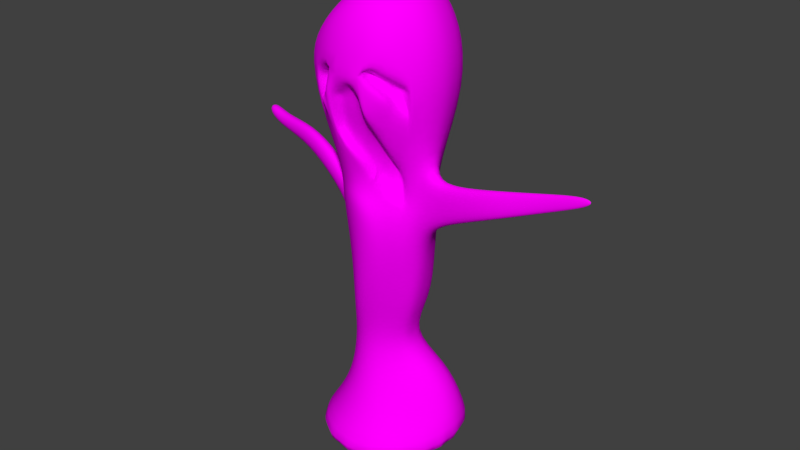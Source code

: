 # Source: Wisperer2.blend  (saved by Blender 2.79.0; exported with 4.5.12 LTS)
import bpy
from mathutils import Matrix  # noqa: F401  (used for matrix-valued properties, if any)

bpy.ops.wm.read_factory_settings(use_empty=True)
scene = bpy.context.scene
scene.name = 'Scene'

# ---- collections
col_collection_1 = bpy.data.collections.new('Collection 1'); scene.collection.children.link(col_collection_1)

# ---- images (referenced by path relative to the original .blend; pixels are not part of the script)
import os
ASSET_DIR = os.environ.get("B2B_ASSET_DIR", "")  # directory of the original .blend (textures are referenced by path, not embedded)
HERE = os.path.dirname(os.path.abspath(__file__))  # packed textures are extracted next to this script under _unpacked/

def load_image(name, relpath, width, height, colorspace="sRGB"):
    """Load a texture the original file referenced (path relative to the .blend, or extracted next to this script)."""
    p = next((c for c in (os.path.join(HERE, relpath), os.path.join(ASSET_DIR, relpath)) if relpath and os.path.exists(c)), "")
    if p:
        img = bpy.data.images.load(p, check_existing=True)
        img.name = name
    else:  # same state as the original file: an image datablock whose file is absent (Cycles renders it pink)
        img = bpy.data.images.new(name, width, height)
        img.source = "FILE"
        img.filepath = "//" + (relpath or name)
    img.colorspace_settings.name = colorspace
    return img
img_whisperer_png = load_image('Whisperer.png', 'Whisperer.png', 1024, 1024, 'sRGB')

# ---- materials (node trees are filled in below, after node groups)
mat_jondeath = bpy.data.materials.new('JonDeath')
mat_jondeath.alpha_threshold = 0.0
mat_jondeath.roughness = 0.5

# ---- material node trees
mat_jondeath.use_nodes = True; mat_jondeath.node_tree.nodes.clear()
_N = mat_jondeath.node_tree.nodes; _L = mat_jondeath.node_tree.links
n0 = _N.new('ShaderNodeOutputMaterial'); n0.name = 'Material Output'; n0.location = (300, 300)
n1 = _N.new('ShaderNodeBsdfDiffuse'); n1.name = 'Diffuse BSDF'; n1.location = (10, 300)
n2 = _N.new('ShaderNodeTexImage'); n2.name = 'Image Texture'; n2.location = (-180, 300)
n2.width = 140
n2.image = img_whisperer_png
_L.new(n1.outputs[0], n0.inputs[0])
_L.new(n2.outputs[0], n1.inputs[0])
n0.is_active_output = True

# ---- world
world_world = bpy.data.worlds.new('World'); scene.world = world_world
world_world.color = (0.05088, 0.05088, 0.05088)
world_world.use_sun_shadow = False
world_world.sun_shadow_jitter_overblur = 0.0
world_world.cycles.sampling_method = 'MANUAL'

# ---- meshes
me_cylinder_001 = bpy.data.meshes.new('Cylinder.001')
me_cylinder_001.from_pydata([(1.218e-07, 0.4489, 0.04972), (1.128e-07, 0.3482, 0.1794), (0.1369, 0.4217, 0.04972), (0.09838, 0.3286, 0.1794), (0.253, 0.3441, 0.04972), (0.213, 0.2906, 0.2219), (0.3355, 0.2308, 0.05638), (0.3014, 0.2256, 0.2661), (0.3649, 0.1062, 0.05606), (0.3221, 0.1334, 0.2661), (0.3281, -0.05825, 0.04972), (0.2615, 0.0008519, 0.2137), (0.253, -0.1619, 0.04972), (0.1818, -0.09067, 0.1794), (0.1369, -0.2395, 0.04972), (0.09837, -0.1464, 0.1794), (1.367e-07, -0.2667, 0.04972), (1.313e-07, -0.166, 0.1794), (-0.1369, -0.2395, 0.04972), (-0.09837, -0.1464, 0.1794), (-0.253, -0.1619, 0.04972), (-0.1818, -0.09067, 0.1794), (-0.3306, -0.04582, 0.04972), (-0.2375, -0.00727, 0.1794), (-0.3578, 0.0911, 0.04972), (-0.2571, 0.0911, 0.1794), (-0.3306, 0.228, 0.04972), (-0.2375, 0.1895, 0.1794), (-0.253, 0.3441, 0.04972), (-0.1818, 0.2729, 0.1794), (-0.1369, 0.4217, 0.04972), (-0.09837, 0.3286, 0.1794), (0.0007695, 0.2581, 0.344), (0.08223, 0.2554, 0.3681), (0.1655, 0.2359, 0.4077), (0.2177, 0.191, 0.4297), (0.2312, 0.1311, 0.4297), (0.1974, 0.04859, 0.4031), (0.1346, -0.01713, 0.3658), (0.06412, -0.06252, 0.3435), (1.232e-07, -0.07542, 0.3429), (-0.06372, -0.06274, 0.3429), (-0.1177, -0.02665, 0.3429), (-0.1538, 0.02738, 0.3429), (-0.1665, 0.0911, 0.3429), (-0.1538, 0.1548, 0.3429), (-0.1177, 0.2088, 0.3429), (-0.06372, 0.2449, 0.3429), (-0.03844, 0.2043, 0.5353), (0.004811, 0.1952, 0.535), (0.04145, 0.1706, 0.535), (0.06592, 0.134, 0.535), (0.07503, 0.09343, 0.535), (0.0654, 0.045, 0.535), (0.04145, 0.01099, 0.535), (0.004822, -0.01348, 0.535), (-0.03838, -0.02207, 0.535), (-0.08158, -0.01348, 0.535), (-0.1182, 0.01099, 0.535), (-0.1427, 0.04762, 0.535), (-0.1513, 0.09082, 0.535), (-0.1427, 0.134, 0.535), (-0.1182, 0.1706, 0.535), (-0.08158, 0.1952, 0.535), (0.023, 0.2924, 0.7779), (0.09204, 0.223, 0.7576), (0.1406, 0.184, 0.7381), (0.1506, 0.1661, 0.7321), (0.159, 0.1111, 0.7262), (0.1435, 0.008046, 0.7453), (0.1108, -0.02026, 0.7323), (0.07596, -0.05333, 0.7387), (0.03396, -0.07831, 0.7459), (-0.01573, -0.0839, 0.7202), (-0.06058, -0.07053, 0.7053), (-0.1006, -0.006925, 0.7068), (-0.1351, 0.09411, 0.7384), (-0.1369, 0.2122, 0.7781), (-0.1027, 0.2913, 0.7845), (-0.04509, 0.3108, 0.7775), (0.01683, 0.3062, 0.9651), (0.08744, 0.2449, 0.942), (0.1398, 0.1981, 0.9268), (0.1664, 0.1615, 0.9239), (0.1854, 0.1035, 0.9245), (0.1715, 0.005351, 0.939), (0.1473, -0.04738, 0.9677), (0.1233, -0.09966, 1.016), (0.0817, -0.129, 1.041), (0.02855, -0.1326, 1.023), (-0.03251, -0.1023, 0.9805), (-0.1159, -0.01431, 0.9254), (-0.2124, 0.104, 0.9586), (-0.2086, 0.2087, 0.9851), (-0.1247, 0.2991, 0.9838), (-0.05526, 0.3253, 0.9751), (-0.04616, 0.3207, 1.451), (0.04374, 0.2945, 1.409), (0.131, 0.2343, 1.342), (0.1816, 0.1653, 1.323), (0.217, 0.08793, 1.32), (0.2016, 0.01069, 1.32), (0.07466, -0.08913, 1.323), (7.778e-08, -0.104, 1.323), (-0.07465, -0.08913, 1.323), (-0.1379, -0.04684, 1.323), (-0.1802, 0.01645, 1.323), (-0.196, 0.0911, 1.324), (-0.1851, 0.1691, 1.335), (-0.1653, 0.2495, 1.399), (-0.1208, 0.3228, 1.451), (7.528e-08, 0.3818, 1.638), (0.1113, 0.3597, 1.638), (0.2056, 0.2967, 1.638), (0.2686, 0.2024, 1.638), (0.2936, 0.09832, 1.638), (0.2685, -0.02794, 1.638), (0.1113, -0.1775, 1.638), (-0.1113, -0.1775, 1.638), (-0.2056, -0.1145, 1.638), (-0.2686, -0.02015, 1.638), (-0.2907, 0.0911, 1.638), (-0.2686, 0.2024, 1.638), (-0.2056, 0.2967, 1.638), (-0.1113, 0.3597, 1.638), (7.275e-08, 0.354, 1.865), (0.1006, 0.334, 1.865), (0.1859, 0.277, 1.865), (0.2429, 0.1917, 1.865), (0.2642, 0.09765, 1.865), (0.2416, -0.01607, 1.865), (0.1859, -0.09483, 1.865), (0.1006, -0.1518, 1.865), (8.585e-08, -0.1718, 1.865), (-0.1006, -0.1518, 1.865), (-0.1916, -0.1191, 1.81), (-0.2549, -0.06095, 1.75), (-0.275, 0.03968, 1.75), (-0.2486, 0.1674, 1.81), (-0.1859, 0.277, 1.865), (-0.1006, 0.334, 1.865), (7.325e-08, 0.284, 1.987), (0.07382, 0.2693, 1.987), (0.1364, 0.2275, 1.987), (0.1782, 0.1649, 1.987), (0.1941, 0.09691, 1.987), (0.1771, 0.01147, 1.987), (0.1364, -0.0453, 1.987), (0.07382, -0.08712, 1.987), (7.968e-08, -0.1018, 1.987), (-0.07575, -0.09537, 1.968), (-0.1445, -0.08006, 1.909), (-0.1902, -0.03415, 1.872), (-0.2049, 0.03968, 1.872), (-0.1863, 0.1302, 1.909), (-0.1383, 0.2193, 1.968), (-0.07382, 0.2693, 1.987), (-0.02379, 0.299, 1.166), (0.05751, 0.2778, 1.142), (-0.09675, 0.2856, 1.167), (0.05792, -0.1476, 1.21), (-0.01477, -0.1331, 1.21), (0.1324, 0.2267, 1.105), (-0.09359, -0.07813, 1.174), (0.1776, 0.1634, 1.101), (-0.1665, 0.008446, 1.118), (0.2238, 0.08801, 1.116), (-0.2182, 0.09322, 1.124), (0.2079, 0.007994, 1.116), (-0.2049, 0.1732, 1.122), (0.1459, -0.05156, 1.119), (-0.1525, 0.2414, 1.148), (0.1123, -0.1177, 1.176), (0.335, 0.0004981, 1.318), (0.3445, 0.04802, 1.318), (0.3788, 0.04472, 1.204), (0.368, -0.009594, 1.204), (0.5065, -0.004779, 1.36), (0.5137, 0.03171, 1.36), (0.5472, 0.02798, 1.276), (0.5389, -0.01415, 1.276), (0.7047, 0.03276, 1.4), (0.7094, 0.05642, 1.4), (0.7321, 0.05359, 1.347), (0.7268, 0.02669, 1.347), (-0.3739, 0.198, 1.111), (-0.3816, 0.1241, 1.139), (-0.3516, 0.1189, 1.254), (-0.344, 0.1912, 1.228), (-0.5471, 0.2294, 1.198), (-0.5542, 0.1614, 1.221), (-0.5134, 0.1569, 1.314), (-0.5067, 0.217, 1.295), (-0.7312, 0.2661, 1.223), (-0.74, 0.2102, 1.223), (-0.7116, 0.2062, 1.288), (-0.7039, 0.256, 1.287), (-0.8206, 0.2843, 1.274), (-0.8268, 0.2288, 1.274), (-0.8068, 0.2235, 1.319), (-0.8011, 0.2754, 1.319), (0.8458, 0.04676, 1.436), (0.8491, 0.06366, 1.436), (0.8653, 0.06143, 1.399), (0.8616, 0.04263, 1.399), (0.3554, 0.02174, 0.0521), (0.3032, 0.06994, 0.2489), (0.2213, 0.09156, 0.4219), (0.07222, 0.06882, 0.535), (0.1649, 0.04485, 0.7321), (0.1877, 0.04833, 0.9264), (0.2178, 0.04758, 1.341), (0.2869, 0.03402, 1.638), (0.2579, 0.03979, 1.865), (0.19, 0.05331, 1.987), (0.2242, 0.04631, 1.105), (0.3354, 0.02513, 1.332), (0.3778, 0.01669, 1.19), (0.5054, 0.0144, 1.372), (0.5478, 0.005974, 1.265), (0.7063, 0.04531, 1.408), (0.735, 0.03959, 1.34), (0.8687, 0.05624, 1.444), (0.8867, 0.05267, 1.402), (-0.04616, 0.315, 1.326), (-0.1186, 0.3006, 1.326), (0.02958, -0.1231, 1.254), (0.04084, 0.2898, 1.286), (-0.04291, -0.1087, 1.254), (0.1258, 0.2311, 1.22), (-0.1151, -0.05866, 1.234), (0.1768, 0.1631, 1.198), (-0.1739, 0.01694, 1.202), (0.2234, 0.09287, 1.209), (-0.1956, 0.09134, 1.204), (0.2057, 0.003588, 1.209), (-0.1884, 0.1712, 1.223), (0.1376, -0.04467, 1.202), (-0.1663, 0.2489, 1.286), (0.09126, -0.09964, 1.234), (0.3628, 0.05249, 1.261), (0.3503, -0.01068, 1.261), (0.5316, 0.03535, 1.318), (0.5216, -0.01497, 1.318), (0.7239, 0.05867, 1.374), (0.7174, 0.02623, 1.374), (0.8797, 0.06446, 1.423), (0.8757, 0.04445, 1.423), (0.9347, 0.05662, 1.437), (0.003804, 0.2176, 2.029), (0.0525, 0.2079, 2.029), (0.09379, 0.1803, 2.029), (0.1214, 0.139, 2.029), (0.1318, 0.09418, 2.029), (0.1206, 0.03781, 2.029), (0.09379, 0.0003584, 2.029), (0.0525, -0.02723, 2.029), (0.003794, -0.03696, 2.029), (-0.04688, -0.03571, 2.01), (-0.09183, -0.02383, 1.975), (-0.1214, 0.009034, 1.956), (-0.131, 0.05791, 1.957), (-0.1195, 0.1145, 1.974), (-0.08826, 0.1714, 2.009), (-0.04492, 0.2078, 2.029), (0.1292, 0.06541, 2.029), (0.006045, 0.1785, 2.054), (0.03994, 0.1717, 2.054), (0.06868, 0.1525, 2.054), (0.08788, 0.1238, 2.054), (0.09515, 0.09257, 2.054), (0.08735, 0.05333, 2.054), (0.06868, 0.02727, 2.054), (0.03994, 0.008068, 2.054), (0.006044, 0.001322, 2.054), (-0.02873, 0.004313, 2.046), (-0.0591, 0.01649, 2.03), (-0.07916, 0.04155, 2.022), (-0.08585, 0.07571, 2.022), (-0.07833, 0.1129, 2.03), (-0.05752, 0.1485, 2.045), (-0.02785, 0.1717, 2.054), (0.09329, 0.07254, 2.054), (0.08034, -0.1836, 1.638), (0.1484, -0.05615, 1.366), (0.1, -0.1504, 1.541), (0.1667, -0.0225, 1.203), (0.07454, -0.08886, 1.316), (0.1367, -0.04404, 1.226), (0.07095, -0.08987, 1.323), (0.1579, -0.02985, 1.322), (8.112e-08, -0.1375, 1.433), (-0.05435, -0.1888, 1.638), (8.689e-08, -0.1914, 1.705), (0.02109, -0.1854, 1.72), (0.07258, -0.1813, 1.67), (0.1665, -0.01992, 1.287), (0.1295, -0.09771, 1.449), (-0.06729, -0.1398, 1.485), (0.1083, -0.06422, 1.248), (0.03933, -0.117, 1.391), (-0.05503, -0.1851, 1.667), (0.05826, -0.04823, 1.351), (0.1119, -0.01328, 1.351), (0.05519, -0.04884, 1.351), (-0.04868, -0.1309, 1.612), (-0.003628, -0.1398, 1.612), (0.1194, -0.02089, 1.386), (0.07931, -0.09905, 1.532), (-0.003628, -0.133, 1.668), (0.06297, -0.1266, 1.612), (0.05817, -0.04801, 1.346), (0.1096, -0.0108, 1.27), (0.1272, 0.0009108, 1.35), (-0.003628, -0.08834, 1.442), (0.01385, -0.128, 1.68), (0.05654, -0.1246, 1.639), (0.1344, 0.009139, 1.321), (0.1345, 0.007005, 1.252), (0.1037, -0.05534, 1.456), (-0.05941, -0.0902, 1.485), (0.0856, -0.02712, 1.288), (0.02897, -0.0713, 1.408), (-0.04925, -0.1278, 1.636), (0.105, -0.1623, 1.772), (0.1071, -0.1676, 1.726), (0.1957, -0.1211, 1.638), (0.2332, -0.07646, 1.638), (0.2033, -0.1122, 1.627), (0.1987, -0.1076, 1.717), (0.1599, -0.1392, 1.678), (0.1558, -0.1322, 1.745), (0.1716, -0.1329, 1.667), (0.2343, -0.06342, 1.692), (0.23, -0.05489, 1.583), (0.08584, -0.1697, 1.743), (0.08588, -0.1649, 1.782), (0.1526, -0.07728, 1.658), (0.1591, -0.07298, 1.658), (0.1546, -0.06853, 1.709), (0.09359, -0.1041, 1.746), (0.09502, -0.1075, 1.715), (0.177, -0.04825, 1.658), (0.1576, -0.07148, 1.651), (0.1293, -0.08907, 1.684), (0.1267, -0.08453, 1.728), (0.137, -0.08496, 1.677), (0.1777, -0.03976, 1.693), (0.1749, -0.03421, 1.623), (0.08116, -0.1089, 1.726), (0.08119, -0.1058, 1.752), (-0.1007, -0.1796, 1.638), (-0.1447, -0.1551, 1.638), (-0.1096, -0.1736, 1.624), (-0.1063, -0.1655, 1.744), (-0.1682, -0.1309, 1.697), (-0.06406, -0.1696, 1.779), (-0.0712, -0.1789, 1.692), (-0.1433, -0.1347, 1.578), (-0.09636, -0.09323, 1.655), (-0.07989, -0.1042, 1.655), (-0.07745, -0.09836, 1.707), (-0.07469, -0.1053, 1.655), (-0.07909, -0.1023, 1.648), (-0.1079, -0.08129, 1.685), (-0.05666, -0.1004, 1.725), (-0.06017, -0.1049, 1.682), (-0.09566, -0.08319, 1.626), (-0.07448, -0.179, 1.686)], [], [(0, 1, 3, 2), (2, 3, 5, 4), (4, 5, 7, 6), (6, 7, 9, 8), (205, 206, 11, 10), (10, 11, 13, 12), (12, 13, 15, 14), (14, 15, 17, 16), (16, 17, 19, 18), (18, 19, 21, 20), (20, 21, 23, 22), (22, 23, 25, 24), (24, 25, 27, 26), (26, 27, 29, 28), (9, 7, 35, 36), (28, 29, 31, 30), (30, 31, 1, 0), (0, 2, 4, 6, 8, 205, 10, 12, 14, 16, 18, 20, 22, 24, 26, 28, 30), (33, 32, 48, 49), (19, 17, 40, 41), (29, 27, 45, 46), (5, 3, 33, 34), (15, 13, 38, 39), (25, 23, 43, 44), (206, 9, 36, 207), (21, 19, 41, 42), (31, 29, 46, 47), (7, 5, 34, 35), (17, 15, 39, 40), (27, 25, 44, 45), (3, 1, 32, 33), (13, 11, 37, 38), (23, 21, 42, 43), (1, 31, 47, 32), (54, 53, 69, 70), (32, 47, 63, 48), (41, 40, 56, 57), (34, 33, 49, 50), (42, 41, 57, 58), (35, 34, 50, 51), (43, 42, 58, 59), (36, 35, 51, 52), (44, 43, 59, 60), (207, 36, 52, 208), (45, 44, 60, 61), (38, 37, 53, 54), (46, 45, 61, 62), (39, 38, 54, 55), (47, 46, 62, 63), (40, 39, 55, 56), (75, 74, 90, 91), (62, 61, 77, 78), (55, 54, 70, 71), (63, 62, 78, 79), (56, 55, 71, 72), (49, 48, 64, 65), (48, 63, 79, 64), (57, 56, 72, 73), (50, 49, 65, 66), (58, 57, 73, 74), (51, 50, 66, 67), (59, 58, 74, 75), (52, 51, 67, 68), (60, 59, 75, 76), (208, 52, 68, 209), (61, 60, 76, 77), (227, 224, 96, 97), (68, 67, 83, 84), (76, 75, 91, 92), (209, 68, 84, 210), (77, 76, 92, 93), (70, 69, 85, 86), (78, 77, 93, 94), (71, 70, 86, 87), (79, 78, 94, 95), (72, 71, 87, 88), (65, 64, 80, 81), (64, 79, 95, 80), (73, 72, 88, 89), (66, 65, 81, 82), (74, 73, 89, 90), (67, 66, 82, 83), (286, 296, 317, 318), (224, 225, 110, 96), (228, 226, 103, 104), (229, 227, 97, 98), (230, 228, 104, 105), (231, 229, 98, 99), (232, 230, 105, 106), (233, 231, 99, 100), (234, 232, 106, 107), (211, 101, 173, 216), (236, 234, 107, 108), (237, 286, 288), (238, 236, 108, 109), (239, 237, 288, 299, 287), (225, 238, 109, 110), (226, 239, 287, 289, 103), (120, 119, 135, 136), (109, 108, 122, 123), (287, 299, 321, 311), (110, 109, 123, 124), (103, 289, 300, 291), (97, 96, 111, 112), (96, 110, 124, 111), (104, 103, 291, 298, 292, 351, 353), (98, 97, 112, 113), (105, 104, 353, 358, 352, 119), (99, 98, 113, 114), (106, 105, 119, 120), (100, 99, 114, 115), (107, 106, 120, 121), (211, 100, 115, 212), (108, 107, 121, 122), (125, 140, 156, 141), (115, 114, 128, 129), (121, 120, 136, 137), (212, 115, 129, 213), (122, 121, 137, 138), (334, 327, 342, 348), (123, 122, 138, 139), (117, 326, 332, 330, 325), (124, 123, 139, 140), (296, 290, 313, 317), (112, 111, 125, 126), (111, 124, 140, 125), (353, 118, 360, 363), (113, 112, 126, 127), (119, 352, 355, 354, 134, 135), (114, 113, 127, 128), (141, 156, 264, 249), (134, 133, 149, 150), (127, 126, 142, 143), (135, 134, 150, 151), (128, 127, 143, 144), (136, 135, 151, 152), (129, 128, 144, 145), (137, 136, 152, 153), (213, 129, 145, 214), (138, 137, 153, 154), (131, 130, 146, 147), (139, 138, 154, 155), (132, 131, 147, 148), (140, 139, 155, 156), (133, 132, 148, 149), (126, 125, 141, 142), (88, 87, 172, 160), (95, 94, 171, 159), (87, 86, 170, 172), (94, 93, 169, 171), (86, 85, 168, 170), (169, 93, 185, 188), (210, 84, 166, 215), (92, 91, 165, 167), (84, 83, 164, 166), (91, 90, 163, 165), (83, 82, 162, 164), (90, 89, 161, 163), (82, 81, 158, 162), (89, 88, 160, 161), (80, 95, 159, 157), (81, 80, 157, 158), (241, 176, 180, 243), (235, 168, 176, 241), (215, 166, 175, 217), (233, 100, 174, 240), (219, 179, 183, 221), (216, 173, 177, 218), (217, 175, 179, 219), (240, 174, 178, 242), (244, 182, 202, 246), (242, 178, 182, 244), (243, 180, 184, 245), (218, 177, 181, 220), (188, 185, 189, 192), (167, 169, 188, 187), (92, 167, 187, 186), (93, 92, 186, 185), (189, 190, 194, 193), (185, 186, 190, 189), (187, 188, 192, 191), (186, 187, 191, 190), (195, 196, 200, 199), (191, 192, 196, 195), (190, 191, 195, 194), (192, 189, 193, 196), (197, 198, 199, 200), (194, 195, 199, 198), (196, 193, 197, 200), (193, 194, 198, 197), (248, 246, 202, 222), (245, 184, 204, 247), (220, 181, 201, 222), (221, 183, 203, 223), (184, 221, 223, 204), (182, 220, 222, 202), (247, 248, 222, 201), (178, 218, 220, 182), (176, 217, 219, 180), (174, 216, 218, 178), (180, 219, 221, 184), (168, 215, 217, 176), (85, 210, 215, 168), (130, 213, 214, 146), (116, 212, 213, 130), (101, 211, 212, 116), (100, 211, 216, 174), (69, 209, 210, 85), (53, 208, 209, 69), (37, 207, 208, 53), (11, 206, 207, 37), (8, 9, 206, 205), (204, 223, 248, 247), (181, 245, 247, 201), (223, 203, 246, 248), (177, 243, 245, 181), (179, 242, 244, 183), (183, 244, 246, 203), (175, 240, 242, 179), (166, 233, 240, 175), (101, 235, 241, 173), (173, 241, 243, 177), (160, 172, 239, 226), (159, 171, 238, 225), (172, 170, 237, 239), (171, 169, 236, 238), (170, 168, 235, 286, 237), (169, 167, 234, 236), (167, 165, 232, 234), (166, 164, 231, 233), (165, 163, 230, 232), (164, 162, 229, 231), (163, 161, 228, 230), (162, 158, 227, 229), (161, 160, 226, 228), (157, 159, 225, 224), (158, 157, 224, 227), (250, 249, 266, 267), (150, 149, 257, 258), (143, 142, 250, 251), (151, 150, 258, 259), (144, 143, 251, 252), (152, 151, 259, 260), (145, 144, 252, 253), (153, 152, 260, 261), (146, 214, 265, 254), (214, 145, 253, 265), (154, 153, 261, 262), (147, 146, 254, 255), (155, 154, 262, 263), (148, 147, 255, 256), (156, 155, 263, 264), (149, 148, 256, 257), (142, 141, 249, 250), (267, 266, 281, 280, 279, 278, 277, 276, 275, 274, 273, 272, 271, 282, 270, 269, 268), (249, 264, 281, 266), (258, 257, 274, 275), (251, 250, 267, 268), (254, 265, 282, 271), (259, 258, 275, 276), (252, 251, 268, 269), (260, 259, 276, 277), (253, 252, 269, 270), (261, 260, 277, 278), (265, 253, 270, 282), (262, 261, 278, 279), (255, 254, 271, 272), (263, 262, 279, 280), (256, 255, 272, 273), (264, 263, 280, 281), (257, 256, 273, 274), (303, 313, 307), (284, 290, 101, 116, 327, 334, 328), (293, 294, 295, 283, 117, 325, 335, 336, 324, 132, 133), (292, 298, 320, 305), (290, 296, 286, 235, 101), (285, 297, 284, 328, 326, 117), (289, 287, 102), (293, 301, 323, 309), (283, 295, 316, 310), (298, 291, 314, 320), (283, 285, 117), (301, 292, 305, 323), (302, 303, 307, 319, 308), (306, 310, 316, 315, 309), (312, 318, 317, 313, 303), (305, 320, 314, 306), (311, 321, 312, 303, 302), (314, 322, 304, 302, 308, 310, 306), (309, 323, 305, 306), (299, 288, 312, 321), (288, 286, 318, 312), (300, 289, 304, 322), (297, 285, 308, 319), (290, 284, 307, 313), (291, 300, 322, 314), (102, 287, 311, 302), (284, 297, 319, 307), (294, 293, 309, 315), (285, 283, 310, 308), (289, 102, 302, 304), (295, 294, 315, 316), (327, 333, 347, 342), (324, 331, 329, 131, 132), (329, 333, 327, 116, 130, 131), (333, 329, 339, 347), (326, 328, 343, 337), (330, 332, 346, 344), (338, 342, 347, 339), (341, 344, 346, 337, 338, 339, 345, 340), (343, 348, 342, 338), (340, 350, 349, 341), (337, 343, 338), (325, 330, 344, 341), (328, 334, 348, 343), (331, 324, 340, 345), (335, 325, 341, 349), (329, 331, 345, 339), (336, 335, 349, 350), (332, 326, 337, 346), (324, 336, 350, 340), (360, 362, 366, 365, 361), (355, 352, 359, 364), (353, 351, 118), (354, 356, 357, 368, 301, 293, 133, 134), (357, 356, 365, 366), (361, 364, 359, 360), (359, 367, 363, 360), (351, 368, 357, 366, 362), (358, 353, 363, 367), (118, 351, 362, 360), (356, 354, 361, 365), (354, 355, 364, 361), (352, 358, 367, 359), (301, 368, 351, 292)])
me_cylinder_001.polygons.foreach_set('use_smooth', [True] * 335)
_uv = me_cylinder_001.uv_layers.new(name='UVMap')
_uv.uv.foreach_set('vector', [0.5635, 0.7416, 0.545, 0.6898, 0.5723, 0.6871, 0.6016, 0.7379, 0.7384, 0.8194, 0.6939, 0.8021, 0.6761, 0.7641, 0.7374, 0.77, 0.7374, 0.77, 0.6761, 0.7641, 0.6591, 0.7247, 0.7358, 0.7187, 0.7358, 0.7187, 0.6591, 0.7247, 0.661, 0.694, 0.7384, 0.6768, 0.9753, 0.002869, 0.9767, 0.06939, 0.9471, 0.05894, 0.947, 0.005407, 0.4173, 0.7429, 0.4703, 0.7573, 0.4632, 0.7967, 0.4107, 0.7881, 0.4107, 0.7881, 0.4632, 0.7967, 0.4703, 0.8304, 0.4206, 0.835, 0.3801, 0.001427, 0.353, 0.05213, 0.3242, 0.0511, 0.3401, 0.0, 0.3401, 0.0, 0.3242, 0.0511, 0.2885, 0.05152, 0.2904, 0.0005825, 0.2904, 0.0005825, 0.2885, 0.05152, 0.2513, 0.05332, 0.2386, 0.003086, 0.2386, 0.003086, 0.2513, 0.05332, 0.2183, 0.05623, 0.1927, 0.007128, 0.1927, 0.007128, 0.2183, 0.05623, 0.1945, 0.05979, 0.1595, 0.0121, 0.3801, 0.7318, 0.4132, 0.6827, 0.4386, 0.6869, 0.4155, 0.7375, 0.4155, 0.7375, 0.4386, 0.6869, 0.4726, 0.6897, 0.4628, 0.7414, 0.304, 0.8763, 0.2692, 0.8733, 0.2745, 0.8178, 0.2971, 0.8198, 0.4628, 0.7414, 0.4726, 0.6897, 0.5099, 0.6907, 0.5148, 0.7429, 0.5148, 0.7429, 0.5099, 0.6907, 0.545, 0.6898, 0.5635, 0.7416, 0.2004, 0.7619, 0.2362, 0.7981, 0.2556, 0.8455, 0.257, 0.8969, 0.2406, 0.941, 0.2209, 0.9648, 0.1966, 0.9837, 0.1529, 1.0, 0.1021, 1.0, 0.05519, 0.9804, 0.01934, 0.9441, 0.0, 0.8968, 0.0001143, 0.8455, 0.01967, 0.7981, 0.05568, 0.7619, 0.1027, 0.7423, 0.1535, 0.7423, 0.5545, 0.6154, 0.529, 0.6258, 0.5077, 0.5544, 0.5197, 0.5533, 0.2885, 0.05152, 0.3242, 0.0511, 0.3106, 0.1142, 0.2875, 0.1145, 0.4726, 0.6897, 0.4386, 0.6869, 0.4598, 0.6243, 0.4818, 0.6261, 0.6016, 0.6679, 0.5723, 0.6871, 0.5545, 0.6154, 0.5775, 0.5986, 0.8649, 0.04869, 0.9016, 0.04868, 0.9109, 0.1102, 0.8801, 0.1021, 0.1945, 0.05979, 0.2183, 0.05623, 0.2421, 0.1175, 0.2266, 0.1198, 0.3274, 0.8704, 0.304, 0.8763, 0.2971, 0.8198, 0.3116, 0.8163, 0.2513, 0.05332, 0.2885, 0.05152, 0.2875, 0.1145, 0.2634, 0.1156, 0.5099, 0.6907, 0.4726, 0.6897, 0.4818, 0.6261, 0.506, 0.6268, 0.6591, 0.7247, 0.6761, 0.7641, 0.6099, 0.7595, 0.6016, 0.7345, 0.3242, 0.0511, 0.353, 0.05213, 0.3294, 0.1151, 0.3106, 0.1142, 0.4386, 0.6869, 0.4132, 0.6827, 0.4433, 0.6216, 0.4598, 0.6243, 0.5723, 0.6871, 0.545, 0.6898, 0.529, 0.6258, 0.5545, 0.6154, 0.9016, 0.04868, 0.9471, 0.05894, 0.9452, 0.1224, 0.9109, 0.1102, 0.2183, 0.05623, 0.2513, 0.05332, 0.2634, 0.1156, 0.2421, 0.1175, 0.545, 0.6898, 0.5099, 0.6907, 0.506, 0.6268, 0.529, 0.6258, 0.8959, 0.1664, 0.9112, 0.1654, 0.9249, 0.2463, 0.9086, 0.2419, 0.529, 0.6258, 0.506, 0.6268, 0.4923, 0.5549, 0.5077, 0.5544, 0.2875, 0.1145, 0.3106, 0.1142, 0.2915, 0.1862, 0.2759, 0.1864, 0.5775, 0.5986, 0.5545, 0.6154, 0.5197, 0.5533, 0.5265, 0.5516, 0.2634, 0.1156, 0.2875, 0.1145, 0.2759, 0.1864, 0.2595, 0.1872, 0.2745, 0.8178, 0.257, 0.8062, 0.2735, 0.7423, 0.2878, 0.7488, 0.2421, 0.1175, 0.2634, 0.1156, 0.2595, 0.1872, 0.245, 0.1884, 0.2971, 0.8198, 0.2745, 0.8178, 0.2878, 0.7488, 0.3031, 0.7501, 0.2266, 0.1198, 0.2421, 0.1175, 0.245, 0.1884, 0.2346, 0.19, 0.3116, 0.8163, 0.2971, 0.8198, 0.3031, 0.7501, 0.3121, 0.7482, 0.4598, 0.6243, 0.4433, 0.6216, 0.4498, 0.5514, 0.4609, 0.5532, 0.9109, 0.1102, 0.9452, 0.1224, 0.9112, 0.1654, 0.8959, 0.1664, 0.4818, 0.6261, 0.4598, 0.6243, 0.4609, 0.5532, 0.4759, 0.5545, 0.8801, 0.1021, 0.9109, 0.1102, 0.8959, 0.1664, 0.8798, 0.1664, 0.506, 0.6268, 0.4818, 0.6261, 0.4759, 0.5545, 0.4923, 0.5549, 0.3106, 0.1142, 0.3294, 0.1151, 0.3042, 0.1866, 0.2915, 0.1862, 0.2711, 0.2494, 0.2954, 0.2466, 0.3144, 0.346, 0.2706, 0.3289, 0.4759, 0.5545, 0.4609, 0.5532, 0.4802, 0.4682, 0.5066, 0.4689, 0.8798, 0.1664, 0.8959, 0.1664, 0.9086, 0.2419, 0.8908, 0.2448, 0.4923, 0.5549, 0.4759, 0.5545, 0.5066, 0.4689, 0.5286, 0.4713, 0.8662, 0.1653, 0.8798, 0.1664, 0.8908, 0.2448, 0.8733, 0.2472, 0.7831, 0.002243, 0.7961, 0.001479, 0.8053, 0.09406, 0.769, 0.08656, 0.7961, 0.001479, 0.8039, 0.0, 0.8269, 0.09268, 0.8053, 0.09406, 0.2759, 0.1864, 0.2915, 0.1862, 0.3284, 0.2614, 0.3127, 0.2517, 0.7672, 0.002497, 0.7831, 0.002243, 0.769, 0.08656, 0.7463, 0.07964, 0.2595, 0.1872, 0.2759, 0.1864, 0.3127, 0.2517, 0.2954, 0.2466, 0.7509, 0.002133, 0.7672, 0.002497, 0.7463, 0.07964, 0.7388, 0.07721, 0.245, 0.1884, 0.2595, 0.1872, 0.2954, 0.2466, 0.2711, 0.2494, 0.7372, 0.001265, 0.7509, 0.002133, 0.7388, 0.07721, 0.7212, 0.07379, 0.2346, 0.19, 0.245, 0.1884, 0.2711, 0.2494, 0.2424, 0.2645, 0.7309, 0.0005232, 0.7372, 0.001265, 0.7212, 0.07379, 0.7009, 0.07427, 0.4609, 0.5532, 0.4498, 0.5514, 0.4573, 0.4772, 0.4802, 0.4682, 0.7982, 0.2801, 0.8262, 0.2933, 0.8273, 0.339, 0.7983, 0.3252, 0.7212, 0.07379, 0.7388, 0.07721, 0.7329, 0.1476, 0.7118, 0.1467, 0.2424, 0.2645, 0.2711, 0.2494, 0.2706, 0.3289, 0.2186, 0.3451, 0.7009, 0.07427, 0.7212, 0.07379, 0.7118, 0.1467, 0.6956, 0.1459, 0.4802, 0.4682, 0.4573, 0.4772, 0.4367, 0.399, 0.4586, 0.394, 0.9086, 0.2419, 0.9249, 0.2463, 0.9341, 0.3174, 0.9143, 0.3298, 0.5066, 0.4689, 0.4802, 0.4682, 0.4586, 0.394, 0.5029, 0.3971, 0.8908, 0.2448, 0.9086, 0.2419, 0.9143, 0.3298, 0.8948, 0.3492, 0.5286, 0.4713, 0.5066, 0.4689, 0.5029, 0.3971, 0.5299, 0.4002, 0.8733, 0.2472, 0.8908, 0.2448, 0.8948, 0.3492, 0.8765, 0.3582, 0.769, 0.08656, 0.8053, 0.09406, 0.8099, 0.1627, 0.7756, 0.1544, 0.8053, 0.09406, 0.8269, 0.09268, 0.8327, 0.165, 0.8099, 0.1627, 0.8583, 0.2364, 0.8733, 0.2472, 0.8765, 0.3582, 0.8612, 0.3502, 0.7463, 0.07964, 0.769, 0.08656, 0.7756, 0.1544, 0.7497, 0.1489, 0.2954, 0.2466, 0.3127, 0.2517, 0.3404, 0.3607, 0.3144, 0.346, 0.7388, 0.07721, 0.7463, 0.07964, 0.7497, 0.1489, 0.7329, 0.1476, 0.8129, 0.7013, 0.8132, 0.6705, 0.8288, 0.6575, 0.8285, 0.6831, 0.5339, 0.2718, 0.5081, 0.2724, 0.5128, 0.228, 0.5361, 0.2266, 0.3162, 0.4457, 0.3425, 0.4454, 0.3305, 0.4711, 0.3034, 0.4714, 0.7613, 0.2567, 0.7982, 0.2801, 0.7983, 0.3252, 0.7604, 0.3014, 0.2834, 0.4399, 0.3162, 0.4457, 0.3034, 0.4714, 0.2752, 0.4728, 0.7297, 0.2481, 0.7613, 0.2567, 0.7604, 0.3014, 0.7287, 0.2938, 0.2503, 0.4311, 0.2834, 0.4399, 0.2752, 0.4728, 0.2501, 0.475, 0.6985, 0.2513, 0.7297, 0.2481, 0.7287, 0.2938, 0.6982, 0.2916, 0.2301, 0.4344, 0.2503, 0.4311, 0.2501, 0.475, 0.2318, 0.478, 0.3958, 0.9387, 0.3817, 0.9401, 0.3801, 0.896, 0.3894, 0.8985, 0.4598, 0.3052, 0.4417, 0.3087, 0.4425, 0.2653, 0.4614, 0.2646, 0.9155, 0.4139, 0.929, 0.4141, 0.9157, 0.4225, 0.4825, 0.2855, 0.4598, 0.3052, 0.4614, 0.2646, 0.4839, 0.2445, 0.8892, 0.4266, 0.9155, 0.4139, 0.9157, 0.4225, 0.9032, 0.4306, 0.8887, 0.4554, 0.5081, 0.2724, 0.4825, 0.2855, 0.4839, 0.2445, 0.5128, 0.228, 0.8671, 0.4331, 0.8892, 0.4266, 0.8887, 0.4554, 0.8876, 0.4576, 0.8652, 0.4558, 0.2324, 0.5886, 0.2697, 0.5853, 0.2777, 0.6481, 0.2458, 0.6279, 0.4839, 0.2445, 0.4614, 0.2646, 0.444, 0.1572, 0.4825, 0.1604, 0.8131, 0.8371, 0.811, 0.8132, 0.8299, 0.8198, 0.8315, 0.8397, 0.5128, 0.228, 0.4839, 0.2445, 0.4825, 0.1604, 0.5247, 0.1616, 0.8652, 0.4558, 0.8876, 0.4576, 0.8731, 0.4827, 0.8578, 0.4975, 0.7983, 0.3252, 0.8273, 0.339, 0.8327, 0.4101, 0.7996, 0.4124, 0.5361, 0.2266, 0.5128, 0.228, 0.5247, 0.1616, 0.5643, 0.1606, 0.3034, 0.4714, 0.3305, 0.4711, 0.3381, 0.5103, 0.3172, 0.5288, 0.3324, 0.583, 0.3156, 0.5832, 0.3114, 0.5783, 0.7604, 0.3014, 0.7983, 0.3252, 0.7996, 0.4124, 0.7589, 0.4131, 0.2752, 0.4728, 0.3034, 0.4714, 0.3114, 0.5783, 0.2928, 0.5629, 0.2969, 0.584, 0.2697, 0.5853, 0.7287, 0.2938, 0.7604, 0.3014, 0.7589, 0.4131, 0.7169, 0.4122, 0.2501, 0.475, 0.2752, 0.4728, 0.2697, 0.5853, 0.2324, 0.5886, 0.6982, 0.2916, 0.7287, 0.2938, 0.7169, 0.4122, 0.6813, 0.41, 0.2318, 0.478, 0.2501, 0.475, 0.2324, 0.5886, 0.2055, 0.5926, 0.9627, 0.4618, 0.9728, 0.4522, 1.0, 0.5693, 0.9813, 0.5726, 0.4614, 0.2646, 0.4425, 0.2653, 0.4153, 0.1526, 0.444, 0.1572, 0.5609, 0.07681, 0.525, 0.07772, 0.522, 0.02989, 0.5482, 0.02922, 0.6813, 0.41, 0.7169, 0.4122, 0.7192, 0.494, 0.6873, 0.492, 0.2055, 0.5926, 0.2324, 0.5886, 0.2458, 0.6279, 0.2214, 0.6315, 0.9813, 0.5726, 1.0, 0.5693, 0.9951, 0.6501, 0.9782, 0.6531, 0.444, 0.1572, 0.4153, 0.1526, 0.4112, 0.1093, 0.4451, 0.09256, 0.576, 0.8445, 0.5726, 0.8247, 0.5965, 0.8192, 0.5987, 0.832, 0.4825, 0.1604, 0.444, 0.1572, 0.4451, 0.09256, 0.4868, 0.07666, 0.8794, 0.5778, 0.9165, 0.5777, 0.9075, 0.5882, 0.9028, 0.5919, 0.8821, 0.6087, 0.5247, 0.1616, 0.4825, 0.1604, 0.4868, 0.07666, 0.525, 0.07772, 0.8132, 0.6705, 0.8141, 0.6582, 0.8295, 0.6473, 0.8288, 0.6575, 0.7996, 0.4124, 0.8327, 0.4101, 0.8239, 0.4922, 0.7939, 0.4942, 0.5643, 0.1606, 0.5247, 0.1616, 0.525, 0.07772, 0.5609, 0.07681, 0.566, 0.8206, 0.5714, 0.8203, 0.5714, 0.8446, 0.5687, 0.8448, 0.7589, 0.4131, 0.7996, 0.4124, 0.7939, 0.4942, 0.7572, 0.4949, 0.2697, 0.5853, 0.2969, 0.584, 0.2858, 0.6065, 0.3129, 0.6222, 0.3142, 0.667, 0.2777, 0.6481, 0.7169, 0.4122, 0.7589, 0.4131, 0.7572, 0.4949, 0.7192, 0.494, 0.7437, 0.6538, 0.7341, 0.6768, 0.7125, 0.6712, 0.7189, 0.656, 0.3142, 0.667, 0.3507, 0.6666, 0.3401, 0.7138, 0.3139, 0.707, 0.7572, 0.4949, 0.7939, 0.4942, 0.7815, 0.5363, 0.7546, 0.5368, 0.2777, 0.6481, 0.3142, 0.667, 0.3139, 0.707, 0.2878, 0.6857, 0.7192, 0.494, 0.7572, 0.4949, 0.7546, 0.5368, 0.7267, 0.5362, 0.2458, 0.6279, 0.2777, 0.6481, 0.2878, 0.6857, 0.2641, 0.6736, 0.6915, 0.538, 0.7249, 0.55, 0.7098, 0.5897, 0.6856, 0.5808, 0.2214, 0.6315, 0.2458, 0.6279, 0.2641, 0.6736, 0.2462, 0.6763, 0.6698, 0.5368, 0.6915, 0.538, 0.6856, 0.5808, 0.6693, 0.5797, 0.2084, 0.6585, 0.2214, 0.6315, 0.2462, 0.6763, 0.2369, 0.6933, 0.6162, 0.5527, 0.6483, 0.539, 0.6532, 0.5816, 0.63, 0.5916, 0.4868, 0.07666, 0.4451, 0.09256, 0.4584, 0.05387, 0.4915, 0.03549, 0.8863, 0.6578, 0.9238, 0.6578, 0.9254, 0.6973, 0.8979, 0.6974, 0.525, 0.07772, 0.4868, 0.07666, 0.4915, 0.03549, 0.522, 0.02989, 0.3507, 0.6666, 0.3801, 0.6677, 0.3617, 0.7145, 0.3401, 0.7138, 0.5888, 0.07406, 0.5609, 0.07681, 0.5482, 0.02922, 0.5688, 0.0272, 0.8765, 0.3582, 0.8948, 0.3492, 0.8893, 0.4075, 0.8675, 0.4197, 0.5299, 0.4002, 0.5029, 0.3971, 0.4842, 0.3352, 0.5107, 0.3294, 0.8948, 0.3492, 0.9143, 0.3298, 0.9148, 0.3846, 0.8893, 0.4075, 0.5029, 0.3971, 0.4586, 0.394, 0.454, 0.3424, 0.4842, 0.3352, 0.9143, 0.3298, 0.9341, 0.3174, 0.9468, 0.3825, 0.9148, 0.3846, 0.454, 0.3424, 0.4586, 0.394, 0.4052, 0.3506, 0.4143, 0.3075, 0.6956, 0.1459, 0.7118, 0.1467, 0.6974, 0.2172, 0.6855, 0.2119, 0.2186, 0.3451, 0.2706, 0.3289, 0.2529, 0.3998, 0.2211, 0.4052, 0.7118, 0.1467, 0.7329, 0.1476, 0.73, 0.2126, 0.6974, 0.2172, 0.2706, 0.3289, 0.3144, 0.346, 0.293, 0.4173, 0.2529, 0.3998, 0.7329, 0.1476, 0.7497, 0.1489, 0.7589, 0.2146, 0.73, 0.2126, 0.3144, 0.346, 0.3404, 0.3607, 0.3291, 0.429, 0.293, 0.4173, 0.7497, 0.1489, 0.7756, 0.1544, 0.7913, 0.2275, 0.7589, 0.2146, 0.3404, 0.3607, 0.3574, 0.3674, 0.3555, 0.4287, 0.3291, 0.429, 0.549, 0.4017, 0.5299, 0.4002, 0.5107, 0.3294, 0.5364, 0.329, 0.7756, 0.1544, 0.8099, 0.1627, 0.8169, 0.2348, 0.7913, 0.2275, 0.7869, 0.6065, 0.8079, 0.6012, 0.8099, 0.6643, 0.7938, 0.6669, 0.781, 0.5534, 0.811, 0.5368, 0.8079, 0.6012, 0.7869, 0.6065, 0.8952, 0.7022, 0.91, 0.6995, 0.8955, 0.7516, 0.8858, 0.7533, 0.6985, 0.2513, 0.6982, 0.2916, 0.6561, 0.2932, 0.6532, 0.2728, 0.8845, 0.8102, 0.892, 0.8083, 0.9048, 0.8692, 0.9001, 0.8713, 0.3894, 0.8985, 0.3801, 0.896, 0.3813, 0.8469, 0.3885, 0.8494, 0.8858, 0.7533, 0.8955, 0.7516, 0.892, 0.8083, 0.8845, 0.8102, 0.9132, 0.7037, 0.9352, 0.7029, 0.9416, 0.7561, 0.9252, 0.7582, 0.9314, 0.8268, 0.9417, 0.8245, 0.9456, 0.8722, 0.939, 0.8804, 0.9252, 0.7582, 0.9416, 0.7561, 0.9417, 0.8245, 0.9314, 0.8268, 0.4933, 0.8814, 0.478, 0.8834, 0.4814, 0.8161, 0.4912, 0.8143, 0.3885, 0.8494, 0.3813, 0.8469, 0.3989, 0.789, 0.4036, 0.79, 0.3336, 0.7464, 0.3781, 0.7423, 0.3666, 0.7981, 0.3274, 0.7964, 0.9481, 0.6974, 0.9783, 0.6974, 0.9753, 0.7607, 0.9479, 0.7633, 0.2186, 0.3451, 0.2211, 0.4052, 0.1748, 0.453, 0.1623, 0.411, 0.8751, 0.9392, 0.8376, 0.9428, 0.8327, 0.8697, 0.8614, 0.8719, 0.8649, 0.803, 0.8385, 0.801, 0.852, 0.7325, 0.8729, 0.7339, 0.8614, 0.8719, 0.8327, 0.8697, 0.8385, 0.801, 0.8649, 0.803, 0.9479, 0.7633, 0.9753, 0.7607, 0.9743, 0.8258, 0.9516, 0.8277, 0.1623, 0.411, 0.1748, 0.453, 0.116, 0.476, 0.1004, 0.4421, 0.9585, 0.8901, 0.9773, 0.8904, 0.9783, 0.9282, 0.9589, 0.9271, 0.9516, 0.8277, 0.9743, 0.8258, 0.9773, 0.8904, 0.9585, 0.8901, 0.1004, 0.4421, 0.116, 0.476, 0.04193, 0.4675, 0.03098, 0.444, 0.3274, 0.7964, 0.3666, 0.7981, 0.3781, 0.8512, 0.3519, 0.8494, 0.811, 0.8157, 0.7979, 0.8167, 0.7988, 0.7986, 0.811, 0.7976, 0.03098, 0.444, 0.04193, 0.4675, 0.008188, 0.4795, 0.0, 0.4629, 0.3519, 0.8494, 0.3781, 0.8512, 0.3701, 0.8812, 0.3514, 0.8794, 0.8729, 0.7339, 0.852, 0.7325, 0.8545, 0.6974, 0.8751, 0.6978, 0.9414, 0.8973, 0.939, 0.8804, 0.9456, 0.8722, 0.9479, 0.8777, 0.7998, 0.7278, 0.8099, 0.7255, 0.811, 0.7716, 0.805, 0.7798, 0.4036, 0.79, 0.3989, 0.789, 0.4067, 0.749, 0.4107, 0.7429, 0.9001, 0.8713, 0.9048, 0.8692, 0.91, 0.9134, 0.9074, 0.9213, 0.4814, 0.8161, 0.4765, 0.8123, 0.4842, 0.7614, 0.4865, 0.7704, 0.9417, 0.8245, 0.9458, 0.8224, 0.9479, 0.8777, 0.9456, 0.8722, 0.805, 0.7798, 0.8076, 0.7976, 0.7958, 0.7799, 0.796, 0.7732, 0.9416, 0.7561, 0.9479, 0.7517, 0.9458, 0.8224, 0.9417, 0.8245, 0.8751, 0.7501, 0.8858, 0.7533, 0.8845, 0.8102, 0.8762, 0.8071, 0.9352, 0.7029, 0.9427, 0.6974, 0.9479, 0.7517, 0.9416, 0.7561, 0.478, 0.8834, 0.4703, 0.8786, 0.4765, 0.8123, 0.4814, 0.8161, 0.88, 0.6974, 0.8952, 0.7022, 0.8858, 0.7533, 0.8751, 0.7501, 0.9341, 0.3174, 0.9495, 0.3111, 0.961, 0.3769, 0.9468, 0.3825, 0.6483, 0.539, 0.6698, 0.5368, 0.6693, 0.5797, 0.6532, 0.5816, 0.9602, 0.5753, 0.9813, 0.5726, 0.9782, 0.6531, 0.9592, 0.6555, 0.9485, 0.4559, 0.9627, 0.4618, 0.9813, 0.5726, 0.9602, 0.5753, 0.4107, 0.936, 0.3958, 0.9387, 0.3894, 0.8985, 0.3979, 0.8935, 0.9249, 0.2463, 0.94, 0.2402, 0.9495, 0.3111, 0.9341, 0.3174, 0.9112, 0.1654, 0.9192, 0.1643, 0.94, 0.2402, 0.9249, 0.2463, 0.3274, 0.8098, 0.3116, 0.8163, 0.3121, 0.7482, 0.3207, 0.745, 0.9471, 0.05894, 0.9767, 0.06939, 0.9631, 0.1277, 0.9452, 0.1224, 1.0, 0.0, 0.9986, 0.07282, 0.9767, 0.06939, 0.9753, 0.002869, 0.4865, 0.7704, 0.4842, 0.7614, 0.4918, 0.7429, 0.4933, 0.7626, 0.7887, 0.7279, 0.7998, 0.7278, 0.805, 0.7798, 0.796, 0.7732, 0.6014, 0.7605, 0.5961, 0.7662, 0.5927, 0.7571, 0.6014, 0.7429, 0.7768, 0.6687, 0.7938, 0.6669, 0.7998, 0.7278, 0.7887, 0.7279, 0.91, 0.7576, 0.9252, 0.7582, 0.9314, 0.8268, 0.9216, 0.8258, 0.9216, 0.8258, 0.9314, 0.8268, 0.939, 0.8804, 0.9315, 0.8731, 0.6473, 0.2521, 0.6532, 0.2728, 0.6073, 0.2977, 0.6016, 0.2825, 0.6974, 0.2172, 0.6985, 0.2513, 0.6532, 0.2728, 0.6473, 0.2521, 0.7437, 0.5712, 0.781, 0.5534, 0.7869, 0.6065, 0.7649, 0.6108, 0.7649, 0.6108, 0.7869, 0.6065, 0.7938, 0.6669, 0.7768, 0.6687, 0.6263, 0.8452, 0.6283, 0.8194, 0.641, 0.8323, 0.641, 0.8575, 0.5107, 0.3294, 0.4842, 0.3352, 0.4825, 0.2855, 0.5081, 0.2724, 0.8893, 0.4075, 0.9148, 0.3846, 0.9155, 0.4139, 0.8892, 0.4266, 0.4842, 0.3352, 0.454, 0.3424, 0.4598, 0.3052, 0.4825, 0.2855, 0.9148, 0.3846, 0.9468, 0.3825, 0.9462, 0.4163, 0.929, 0.4141, 0.9155, 0.4139, 0.454, 0.3424, 0.4342, 0.3383, 0.4417, 0.3087, 0.4598, 0.3052, 0.2211, 0.4052, 0.2529, 0.3998, 0.2503, 0.4311, 0.2301, 0.4344, 0.6974, 0.2172, 0.73, 0.2126, 0.7297, 0.2481, 0.6985, 0.2513, 0.2529, 0.3998, 0.293, 0.4173, 0.2834, 0.4399, 0.2503, 0.4311, 0.73, 0.2126, 0.7589, 0.2146, 0.7613, 0.2567, 0.7297, 0.2481, 0.293, 0.4173, 0.3291, 0.429, 0.3162, 0.4457, 0.2834, 0.4399, 0.7589, 0.2146, 0.7913, 0.2275, 0.7982, 0.2801, 0.7613, 0.2567, 0.3291, 0.429, 0.3555, 0.4287, 0.3425, 0.4454, 0.3162, 0.4457, 0.5364, 0.329, 0.5107, 0.3294, 0.5081, 0.2724, 0.5339, 0.2718, 0.7913, 0.2275, 0.8169, 0.2348, 0.8262, 0.2933, 0.7982, 0.2801, 0.718, 0.6397, 0.7189, 0.656, 0.7042, 0.6572, 0.7037, 0.6459, 0.3139, 0.707, 0.3401, 0.7138, 0.3305, 0.7317, 0.3134, 0.7247, 0.7305, 0.6066, 0.7424, 0.6291, 0.718, 0.6397, 0.7102, 0.6249, 0.2878, 0.6857, 0.3139, 0.707, 0.3134, 0.7247, 0.2961, 0.7122, 0.7098, 0.5897, 0.7305, 0.6066, 0.7102, 0.6249, 0.6965, 0.6137, 0.2641, 0.6736, 0.2878, 0.6857, 0.2961, 0.7122, 0.2803, 0.7064, 0.6856, 0.5808, 0.7098, 0.5897, 0.6965, 0.6137, 0.6806, 0.6078, 0.2462, 0.6763, 0.2641, 0.6736, 0.2803, 0.7064, 0.2685, 0.7083, 0.6532, 0.5816, 0.6693, 0.5797, 0.6698, 0.6071, 0.6592, 0.6083, 0.6693, 0.5797, 0.6856, 0.5808, 0.6806, 0.6078, 0.6698, 0.6071, 0.2369, 0.6933, 0.2462, 0.6763, 0.2685, 0.7083, 0.2625, 0.7169, 0.63, 0.5916, 0.6532, 0.5816, 0.6592, 0.6083, 0.6439, 0.6149, 0.2377, 0.7184, 0.2369, 0.6933, 0.2625, 0.7169, 0.2632, 0.7319, 0.6111, 0.6095, 0.63, 0.5916, 0.6439, 0.6149, 0.6314, 0.6268, 0.522, 0.02989, 0.4915, 0.03549, 0.4984, 0.01739, 0.5195, 0.01109, 0.6016, 0.6325, 0.6111, 0.6095, 0.6314, 0.6268, 0.6251, 0.642, 0.7424, 0.6291, 0.7437, 0.6538, 0.7189, 0.656, 0.718, 0.6397, 0.7037, 0.6459, 0.7042, 0.6572, 0.6999, 0.6678, 0.6898, 0.6746, 0.6757, 0.6768, 0.6617, 0.676, 0.6495, 0.6719, 0.6413, 0.6654, 0.6383, 0.6575, 0.639, 0.6475, 0.6434, 0.6369, 0.6521, 0.6287, 0.6627, 0.6241, 0.6701, 0.6232, 0.6776, 0.6237, 0.6887, 0.6278, 0.6982, 0.6356, 0.7189, 0.656, 0.7125, 0.6712, 0.6999, 0.6678, 0.7042, 0.6572, 0.3134, 0.7247, 0.3305, 0.7317, 0.3249, 0.7423, 0.3128, 0.7392, 0.7102, 0.6249, 0.718, 0.6397, 0.7037, 0.6459, 0.6982, 0.6356, 0.6592, 0.6083, 0.6698, 0.6071, 0.6701, 0.6232, 0.6627, 0.6241, 0.2961, 0.7122, 0.3134, 0.7247, 0.3128, 0.7392, 0.3005, 0.7338, 0.6965, 0.6137, 0.7102, 0.6249, 0.6982, 0.6356, 0.6887, 0.6278, 0.2803, 0.7064, 0.2961, 0.7122, 0.3005, 0.7338, 0.2894, 0.7317, 0.6806, 0.6078, 0.6965, 0.6137, 0.6887, 0.6278, 0.6776, 0.6237, 0.2685, 0.7083, 0.2803, 0.7064, 0.2894, 0.7317, 0.2811, 0.7331, 0.6698, 0.6071, 0.6806, 0.6078, 0.6776, 0.6237, 0.6701, 0.6232, 0.4771, 0.02811, 0.4622, 0.03214, 0.4806, 0.008203, 0.4903, 0.007089, 0.6439, 0.6149, 0.6592, 0.6083, 0.6627, 0.6241, 0.6521, 0.6287, 0.4984, 0.01739, 0.4771, 0.02811, 0.4903, 0.007089, 0.504, 0.002706, 0.6314, 0.6268, 0.6439, 0.6149, 0.6521, 0.6287, 0.6434, 0.6369, 0.5195, 0.01109, 0.4984, 0.01739, 0.504, 0.002706, 0.518, 0.0, 0.6251, 0.642, 0.6314, 0.6268, 0.6434, 0.6369, 0.639, 0.6475, 0.9189, 0.465, 0.9267, 0.4646, 0.9194, 0.4786, 0.9175, 0.4741, 0.9263, 0.4572, 0.9485, 0.4559, 0.9602, 0.5753, 0.9381, 0.5767, 0.9422, 0.5556, 0.9207, 0.5737, 0.8473, 0.5987, 0.8546, 0.6044, 0.8686, 0.5881, 0.8696, 0.577, 0.8794, 0.5778, 0.8821, 0.6087, 0.8761, 0.6143, 0.8779, 0.6282, 0.8835, 0.6252, 0.8863, 0.6578, 0.8545, 0.6553, 0.8327, 0.5723, 0.8402, 0.5138, 0.8553, 0.5115, 0.8491, 0.56, 0.9263, 0.4572, 0.9307, 0.4444, 0.929, 0.4141, 0.9462, 0.4163, 0.9485, 0.4559, 0.8823, 0.541, 0.9027, 0.5058, 0.9175, 0.4741, 0.9207, 0.5737, 0.9165, 0.5777, 0.8794, 0.5778, 0.8876, 0.4576, 0.8887, 0.4554, 0.8888, 0.4577, 0.8473, 0.5987, 0.8339, 0.5827, 0.8501, 0.5686, 0.8612, 0.5819, 0.8112, 0.5485, 0.8141, 0.5368, 0.8295, 0.5467, 0.8271, 0.5564, 0.5299, 0.8183, 0.5233, 0.7884, 0.5419, 0.7869, 0.5473, 0.8116, 0.8696, 0.577, 0.8823, 0.541, 0.8794, 0.5778, 0.8339, 0.5827, 0.8327, 0.5723, 0.8491, 0.56, 0.8501, 0.5686, 0.8956, 0.465, 0.9189, 0.465, 0.9194, 0.4786, 0.9071, 0.5049, 0.8902, 0.534, 0.8586, 0.5621, 0.8797, 0.5639, 0.8789, 0.5731, 0.8672, 0.5866, 0.8612, 0.5819, 0.9179, 0.4357, 0.9289, 0.4289, 0.9303, 0.454, 0.9267, 0.4646, 0.9189, 0.465, 0.8148, 0.7597, 0.811, 0.7132, 0.8309, 0.7013, 0.8309, 0.7625, 0.8955, 0.4631, 0.9075, 0.4421, 0.9179, 0.4357, 0.9189, 0.465, 0.8956, 0.465, 0.8699, 0.498, 0.8825, 0.4857, 0.8946, 0.4649, 0.8956, 0.465, 0.8902, 0.534, 0.8797, 0.5639, 0.8586, 0.5621, 0.8266, 0.7827, 0.8127, 0.7684, 0.8148, 0.7597, 0.8309, 0.7625, 0.811, 0.8132, 0.8119, 0.7984, 0.8306, 0.8076, 0.8299, 0.8198, 0.8119, 0.7984, 0.8131, 0.7827, 0.8315, 0.7946, 0.8306, 0.8076, 0.5258, 0.7674, 0.5299, 0.7441, 0.5473, 0.7501, 0.5439, 0.7694, 0.811, 0.6142, 0.811, 0.5825, 0.8269, 0.5846, 0.8269, 0.6109, 0.8141, 0.6582, 0.8124, 0.6432, 0.8281, 0.6349, 0.8295, 0.6473, 0.5233, 0.7884, 0.5258, 0.7674, 0.5439, 0.7694, 0.5419, 0.7869, 0.7384, 0.7063, 0.7404, 0.705, 0.7404, 0.724, 0.7388, 0.7251, 0.8124, 0.6432, 0.811, 0.6142, 0.8269, 0.6109, 0.8281, 0.6349, 0.8546, 0.6044, 0.8473, 0.5987, 0.8612, 0.5819, 0.8672, 0.5866, 0.811, 0.5825, 0.8112, 0.5485, 0.8271, 0.5564, 0.8269, 0.5846, 0.5299, 0.7441, 0.5299, 0.7429, 0.5473, 0.7491, 0.5473, 0.7501, 0.6591, 0.8194, 0.6816, 0.8194, 0.6783, 0.8417, 0.6596, 0.8417, 0.5726, 0.8247, 0.576, 0.8049, 0.5987, 0.8063, 0.5965, 0.8192, 0.8835, 0.6252, 0.9045, 0.6155, 0.9219, 0.6056, 0.9238, 0.6578, 0.8863, 0.6578, 0.9219, 0.6056, 0.9426, 0.5954, 0.9381, 0.5767, 0.9602, 0.5753, 0.9592, 0.6555, 0.9238, 0.6578, 0.5535, 0.8145, 0.5473, 0.793, 0.5686, 0.7884, 0.5726, 0.8024, 0.4933, 0.7722, 0.494, 0.7669, 0.5166, 0.7762, 0.5161, 0.7797, 0.4967, 0.7914, 0.4959, 0.7854, 0.5178, 0.7882, 0.5183, 0.7921, 0.5906, 0.7851, 0.5838, 0.794, 0.5726, 0.7883, 0.5762, 0.7739, 0.5914, 0.7531, 0.5911, 0.7704, 0.591, 0.7742, 0.5924, 0.783, 0.5906, 0.7851, 0.5762, 0.7739, 0.5785, 0.7612, 0.5825, 0.7469, 0.5927, 0.7868, 0.5927, 0.8049, 0.5838, 0.794, 0.5906, 0.7851, 0.5825, 0.7469, 0.5834, 0.7429, 0.5911, 0.7479, 0.5914, 0.7531, 0.5924, 0.783, 0.5927, 0.7868, 0.5906, 0.7851, 0.5001, 0.8183, 0.4967, 0.7914, 0.5183, 0.7921, 0.5206, 0.8096, 0.494, 0.7669, 0.5043, 0.7429, 0.5233, 0.7606, 0.5166, 0.7762, 0.5488, 0.7731, 0.5502, 0.7498, 0.5705, 0.7603, 0.5695, 0.7755, 0.5043, 0.8273, 0.5001, 0.8183, 0.5206, 0.8096, 0.5233, 0.8155, 0.5473, 0.793, 0.5488, 0.7731, 0.5695, 0.7755, 0.5686, 0.7884, 0.6816, 0.8194, 0.6961, 0.8217, 0.6961, 0.8404, 0.6867, 0.8389, 0.4959, 0.7854, 0.4933, 0.7722, 0.5161, 0.7797, 0.5178, 0.7882, 0.5502, 0.7498, 0.5535, 0.7429, 0.5726, 0.7558, 0.5705, 0.7603, 0.5405, 0.8318, 0.5417, 0.8332, 0.5374, 0.8433, 0.5258, 0.8542, 0.5259, 0.8446, 0.7464, 0.8397, 0.7437, 0.8206, 0.7732, 0.8225, 0.7746, 0.8319, 0.3114, 0.5783, 0.3156, 0.5832, 0.3118, 0.5832, 0.3129, 0.6222, 0.328, 0.6351, 0.326, 0.6029, 0.3248, 0.6007, 0.332, 0.5938, 0.3517, 0.6076, 0.3507, 0.6666, 0.3142, 0.667, 0.7937, 0.8196, 0.7977, 0.8511, 0.7766, 0.8333, 0.7746, 0.8179, 0.5259, 0.8446, 0.5233, 0.8295, 0.5355, 0.8265, 0.5405, 0.8318, 0.5355, 0.8265, 0.5422, 0.8183, 0.5422, 0.8301, 0.5405, 0.8318, 0.7977, 0.7976, 0.7941, 0.8172, 0.7937, 0.8196, 0.7746, 0.8179, 0.7766, 0.807, 0.5473, 0.8145, 0.566, 0.8206, 0.5687, 0.8448, 0.5595, 0.8417, 0.7384, 0.6768, 0.742, 0.6768, 0.742, 0.705, 0.7402, 0.705, 0.6591, 0.8484, 0.641, 0.8484, 0.6425, 0.8194, 0.6514, 0.8194, 0.6016, 0.8194, 0.6263, 0.8194, 0.6195, 0.8476, 0.6074, 0.8476, 0.7437, 0.8206, 0.7464, 0.7976, 0.7746, 0.8112, 0.7732, 0.8225, 0.332, 0.5938, 0.3248, 0.6007, 0.3156, 0.5832, 0.3324, 0.583])
me_cylinder_001.materials.append(mat_jondeath)
me_cylinder_001.use_remesh_preserve_volume = False
me_cylinder_001.use_remesh_preserve_attributes = False
me_cylinder_001.use_mirror_vertex_groups = False
me_cylinder_001.update()
arm_game_engine = bpy.data.armatures.new('Game_engine')  # bones are not reproduced

# ---- objects
ob_game_engine = bpy.data.objects.new('Game_engine', arm_game_engine)
ob_cylinder = bpy.data.objects.new('Cylinder', me_cylinder_001)

# ---- transforms, parenting, visibility, modifiers, constraints
ob_game_engine.location = (0.0, 0.0, 0.0)
ob_game_engine.rotation_euler = (1.571, -0.0, 0.0)
ob_game_engine.scale = (0.045, 0.045, 0.045)
ob_game_engine.lineart.crease_threshold = 0.0
ob_cylinder.parent = ob_game_engine
ob_cylinder.matrix_parent_inverse = Matrix(((22.22, 0.0, 0.0, 0.0), (0.0, -3.62e-06, 22.22, 0.0), (0.0, -22.22, -3.62e-06, 0.0), (0.0, 0.0, 0.0, 1.0)))
ob_cylinder.location = (0.0, 0.0, 0.0)
ob_cylinder.lineart.crease_threshold = 0.0
_vg = ob_cylinder.vertex_groups.new(name='pelvis')
for _i, _w in zip([64, 65, 66, 67, 68, 77, 78, 79, 80, 81, 82, 83, 84, 85, 86, 93, 94, 95, 157, 158, 159, 162, 164, 171, 209, 210, 227, 229], [0.1243, 0.1065, 0.08064, 0.06291, 0.03277, 0.03711, 0.09858, 0.1177, 0.6377, 0.6634, 0.6172, 0.5077, 0.2384, 0.06359, 0.002605, 0.0627, 0.4543, 0.576, 0.09958, 0.1219, 0.08488, 0.1312, 0.0948, 0.07029, 0.001873, 0.1228, 0.002966, 0.01844]): _vg.add([_i], _w, 'REPLACE')
_vg = ob_cylinder.vertex_groups.new(name='spine_01')
for _i, _w in zip([67, 68, 69, 70, 71, 72, 73, 74, 75, 76, 81, 82, 83, 84, 85, 86, 87, 88, 89, 90, 91, 92, 160, 161, 163, 164, 165, 170, 172, 209, 210, 215], [0.01065, 0.02764, 0.04689, 0.02854, 0.02538, 0.01861, 0.01676, 0.02402, 0.02583, 0.02361, 0.02691, 0.09059, 0.1883, 0.4209, 0.4748, 0.3665, 0.2193, 0.1908, 0.2261, 0.3836, 0.5661, 0.05385, 0.01746, 0.01396, 0.05238, 0.03214, 0.06026, 0.06087, 0.04399, 0.04214, 0.4862, 0.01399]): _vg.add([_i], _w, 'REPLACE')
_vg = ob_cylinder.vertex_groups.new(name='spine_02')
for _i, _w in zip([71, 72, 73, 84, 85, 86, 87, 88, 89, 90, 91, 160, 161, 163, 170, 172, 210, 226, 228, 237, 239], [0.01274, 0.03206, 0.01138, 0.04198, 0.1709, 0.3489, 0.4886, 0.5269, 0.5096, 0.3866, 0.09572, 0.08599, 0.08383, 0.06868, 0.112, 0.1137, 0.09049, 0.01787, 0.00263, 0.03143, 0.02782]): _vg.add([_i], _w, 'REPLACE')
_vg = ob_cylinder.vertex_groups.new(name='spine_03')
for _i, _w in zip([80, 81, 82, 83, 84, 85, 86, 87, 88, 89, 90, 94, 95, 96, 97, 98, 99, 100, 101, 102, 103, 104, 105, 106, 107, 108, 109, 110, 111, 112, 113, 114, 115, 120, 121, 122, 123, 124, 125, 126, 127, 138, 139, 140, 157, 158, 159, 160, 161, 162, 163, 164, 165, 166, 168, 170, 171, 172, 210, 211, 212, 215, 224, 225, 226, 227, 228, 229, 230, 231, 232, 233, 234, 236, 237, 238, 239, 286, 287, 288, 289, 299, 300, 311, 312, 321], [0.1239, 0.1087, 0.08374, 0.06669, 0.05365, 0.0177, 0.0394, 0.07925, 0.09617, 0.08254, 0.04082, 0.07219, 0.111, 0.4028, 0.6345, 0.6894, 0.5405, 0.1619, 0.01866, 0.03612, 0.04803, 0.01573, 0.03126, 0.0717, 0.1787, 0.4794, 0.5279, 0.3698, 0.1181, 0.1329, 0.1253, 0.09256, 0.04884, 0.007966, 0.06026, 0.09783, 0.1076, 0.1122, 0.02171, 0.02201, 0.01338, 0.007996, 0.01116, 0.01717, 0.6721, 0.6935, 0.5525, 0.4018, 0.4286, 0.6206, 0.419, 0.4687, 0.079, 0.06902, 0.05023, 0.3169, 0.2289, 0.3711, 0.02308, 0.07087, 0.01558, 0.01849, 0.7169, 0.6641, 0.1587, 0.7648, 0.1382, 0.6698, 0.1013, 0.2767, 0.01068, 0.01226, 0.002617, 0.1424, 0.1288, 0.5449, 0.1587, 0.02343, 0.06524, 0.07145, 0.03728, 0.0702, 0.001507, 0.01411, 0.002135, 0.02221]): _vg.add([_i], _w, 'REPLACE')
_vg = ob_cylinder.vertex_groups.new(name='clavicle_l')
for _i, _w in zip([83, 84, 85, 86, 87, 88, 89, 97, 98, 99, 100, 101, 102, 103, 104, 105, 114, 115, 116, 158, 160, 161, 162, 163, 164, 166, 168, 170, 172, 173, 174, 210, 211, 212, 215, 216, 226, 227, 228, 229, 230, 231, 233, 235, 237, 239, 284, 285, 286, 287, 288, 289, 290, 291, 296, 297, 298, 299, 300, 302, 303, 304, 307, 308, 311, 312, 313, 314, 317, 318, 319, 320, 321, 322, 326, 327, 328, 329, 330, 332, 333, 334, 337, 338, 339, 342, 343, 344, 346, 347, 348], [0.01722, 0.04107, 0.05707, 0.05254, 0.06729, 0.06669, 0.03494, 0.0178, 0.09098, 0.2271, 0.5241, 0.6587, 0.6018, 0.2477, 0.08083, 0.01186, 0.04271, 0.07261, 0.06352, 0.03825, 0.259, 0.1469, 0.08947, 0.04494, 0.1772, 0.3942, 0.4096, 0.2852, 0.2938, 0.05577, 0.03253, 0.05525, 0.5688, 0.07202, 0.4139, 0.06462, 0.4218, 0.05537, 0.1411, 0.1495, 0.0269, 0.4269, 0.07631, 0.1058, 0.6465, 0.6089, 0.4546, 0.1245, 0.7249, 0.6205, 0.7475, 0.5505, 0.7169, 0.1591, 0.7927, 0.2813, 0.07034, 0.7413, 0.3093, 0.5847, 0.7198, 0.5058, 0.5634, 0.2205, 0.677, 0.8398, 0.7539, 0.1615, 0.8221, 0.8566, 0.377, 0.0857, 0.7856, 0.3159, 0.04247, 0.06385, 0.08403, 0.003027, 0.009828, 0.0232, 0.03235, 0.1016, 0.031, 0.03076, 0.01168, 0.04719, 0.04943, 0.006574, 0.01609, 0.02985, 0.06596]): _vg.add([_i], _w, 'REPLACE')
_vg = ob_cylinder.vertex_groups.new(name='upperarm_l')
for _i, _w in zip([83, 84, 85, 86, 87, 88, 98, 99, 100, 101, 115, 158, 160, 162, 164, 166, 168, 170, 172, 173, 174, 175, 176, 177, 178, 179, 180, 210, 211, 212, 215, 216, 217, 218, 219, 227, 229, 231, 233, 235, 237, 239, 240, 241, 242, 243, 284, 286, 287, 288, 290, 296, 297, 299, 303, 307, 312, 313, 317, 318, 319, 321], [0.01821, 0.0461, 0.05659, 0.03382, 0.02928, 0.004592, 0.04157, 0.1129, 0.2343, 0.1999, 0.006008, 0.01885, 0.02598, 0.07599, 0.1731, 0.493, 0.4814, 0.1724, 0.07586, 0.9285, 0.9416, 0.9835, 0.9867, 0.9931, 0.9839, 0.9821, 0.9927, 0.05806, 0.2066, 0.00631, 0.485, 0.9116, 0.9793, 0.9901, 0.9859, 0.011, 0.08516, 0.2393, 0.8823, 0.8788, 0.1165, 0.03667, 0.9977, 0.9924, 0.9909, 0.9979, 0.05456, 0.2031, 0.002587, 0.09489, 0.1006, 0.1339, 0.003827, 0.04217, 0.01879, 0.03017, 0.04459, 0.05295, 0.06935, 0.07411, 0.005119, 0.01628]): _vg.add([_i], _w, 'REPLACE')
_vg = ob_cylinder.vertex_groups.new(name='lowerarm_l')
for _i, _w in zip([181, 182, 183, 184, 201, 202, 203, 204, 220, 221, 244, 245], [0.978, 0.9765, 0.9823, 0.9822, 0.08978, 0.06214, 0.06248, 0.06151, 0.9749, 0.9808, 0.9896, 0.9959]): _vg.add([_i], _w, 'REPLACE')
_vg = ob_cylinder.vertex_groups.new(name='hand_l')
for _i, _w in zip([201, 202, 203, 204, 222, 223, 246, 247, 248], [0.9089, 0.9375, 0.9373, 0.938, 1.028, 1.039, 1.011, 1.001, 1.017]): _vg.add([_i], _w, 'REPLACE')
_vg = ob_cylinder.vertex_groups.new(name='clavicle_r')
for _i, _w in zip([76, 77, 78, 79, 80, 88, 89, 90, 91, 92, 93, 94, 95, 96, 102, 103, 104, 105, 106, 107, 108, 109, 110, 118, 119, 120, 121, 122, 123, 124, 136, 137, 157, 158, 159, 160, 161, 163, 165, 167, 169, 171, 172, 187, 224, 225, 226, 227, 228, 230, 232, 234, 236, 237, 238, 239, 283, 284, 285, 287, 288, 289, 291, 292, 297, 298, 299, 300, 302, 303, 304, 305, 306, 307, 308, 309, 310, 311, 312, 313, 314, 315, 316, 319, 320, 321, 322, 323, 352, 353, 354, 355, 358, 359, 360, 361, 362, 363, 364, 365, 366, 367], [0.01716, 0.06048, 0.03815, 0.008756, 0.04976, 0.02824, 0.0535, 0.0607, 0.1358, 0.5028, 0.4767, 0.2076, 0.106, 0.04299, 0.1734, 0.5166, 0.678, 0.7813, 0.7953, 0.6865, 0.3446, 0.159, 0.08104, 0.000967, 0.08479, 0.1135, 0.1014, 0.06494, 0.03012, 0.002482, 0.02203, 0.01933, 0.1275, 0.05394, 0.2759, 0.149, 0.2572, 0.3742, 0.7818, 0.9486, 0.9059, 0.623, 0.0711, 0.02876, 0.08422, 0.1613, 0.2862, 0.03007, 0.6138, 0.7927, 0.931, 0.9536, 0.8052, 0.00915, 0.3384, 0.09451, 0.0001894, 0.0004842, 0.01793, 0.1541, 0.01275, 0.2244, 0.2881, 0.05646, 0.02224, 0.2507, 0.0659, 0.3148, 0.1178, 0.05042, 0.16, 0.07547, 0.06821, 0.02748, 0.06003, 0.01592, 0.03607, 0.1051, 0.01112, 0.01317, 0.1801, 0.002583, 0.008384, 0.04171, 0.1963, 0.06154, 0.1708, 0.03713, 0.07333, 0.0992, 0.003941, 0.04762, 0.1132, 0.04793, 0.02301, 0.01164, 0.01141, 0.05454, 0.03494, 0.001622, 0.004905, 0.06403]): _vg.add([_i], _w, 'REPLACE')
_vg = ob_cylinder.vertex_groups.new(name='upperarm_r')
for _i, _w in zip([77, 78, 80, 91, 92, 93, 94, 95, 165, 167, 169, 171, 185, 186, 187, 188], [0.03903, 0.008469, 0.003731, 0.05595, 0.3711, 0.3981, 0.1313, 0.05986, 0.004821, 0.03054, 0.06529, 0.02103, 0.9678, 0.9819, 0.9384, 0.9588]): _vg.add([_i], _w, 'REPLACE')
_vg = ob_cylinder.vertex_groups.new(name='lowerarm_r')
for _i, _w in zip([187, 189, 190, 191, 192, 193, 194, 195, 196, 197, 198, 199, 200], [0.001233, 0.9848, 0.9889, 0.983, 0.9905, 0.9996, 0.9997, 0.9999, 0.9998, 0.9999, 0.9999, 0.9999, 0.9999]): _vg.add([_i], _w, 'REPLACE')
_vg = ob_cylinder.vertex_groups.new(name='neck_01')
for _i, _w in zip([96, 97, 98, 102, 103, 108, 109, 110, 111, 112, 122, 123, 124, 224, 225, 227, 238, 284, 285, 287, 289, 291, 297, 298, 300, 302, 303, 304, 307, 308, 310, 311, 313, 314, 319, 320, 322], [0.2799, 0.1004, 0.01823, 0.03999, 0.02487, 0.02602, 0.1073, 0.2803, 0.06209, 0.02551, 0.006693, 0.05157, 0.06436, 0.06486, 0.05914, 0.0001605, 0.008867, 0.01276, 0.0007714, 0.01598, 0.0374, 0.06735, 0.01788, 0.01277, 0.09673, 0.08739, 0.0555, 0.09871, 0.07531, 0.03983, 0.002718, 0.04844, 0.0247, 0.08454, 0.04419, 0.03532, 0.1735]): _vg.add([_i], _w, 'REPLACE')
_vg = ob_cylinder.vertex_groups.new(name='head')
for _i, _w in zip([96, 97, 98, 99, 100, 101, 102, 103, 104, 105, 106, 107, 108, 109, 110, 111, 112, 113, 114, 115, 116, 117, 118, 119, 120, 121, 122, 123, 124, 125, 126, 127, 128, 129, 130, 131, 132, 133, 134, 135, 136, 137, 138, 139, 140, 141, 142, 143, 144, 145, 146, 147, 148, 149, 150, 151, 152, 153, 154, 155, 156, 211, 212, 213, 214, 224, 225, 226, 227, 228, 230, 238, 249, 250, 251, 252, 253, 254, 255, 256, 257, 258, 259, 260, 261, 262, 263, 264, 265, 266, 267, 268, 269, 270, 271, 272, 273, 274, 275, 276, 277, 278, 279, 280, 281, 282, 283, 284, 285, 287, 289, 290, 291, 292, 293, 294, 295, 296, 297, 298, 299, 300, 301, 302, 303, 304, 305, 306, 307, 308, 309, 310, 311, 312, 313, 314, 315, 316, 317, 319, 320, 321, 322, 323, 324, 325, 326, 327, 328, 329, 330, 331, 332, 333, 334, 335, 336, 337, 338, 339, 340, 341, 342, 343, 344, 345, 346, 347, 348, 349, 350, 351, 352, 353, 354, 355, 356, 357, 358, 359, 360, 361, 362, 363, 364, 365, 366, 367, 368], [0.2426, 0.1829, 0.119, 0.09389, 0.06855, 0.08878, 0.101, 0.127, 0.1754, 0.1297, 0.1071, 0.108, 0.1255, 0.191, 0.2503, 0.7906, 0.7993, 0.8122, 0.8269, 0.8399, 0.8816, 0.9366, 0.9391, 0.8869, 0.8447, 0.8208, 0.8042, 0.7948, 0.7888, 0.937, 0.9405, 0.9469, 0.9542, 0.9613, 0.9731, 0.9854, 0.9882, 0.9901, 0.989, 0.9695, 0.9457, 0.9347, 0.9373, 0.9403, 0.9377, 0.974, 0.9752, 0.9779, 0.9815, 0.985, 0.9905, 0.9939, 0.996, 0.997, 0.9964, 0.989, 0.9788, 0.9744, 0.9744, 0.9749, 0.9743, 0.1418, 0.8573, 0.967, 0.9877, 0.07338, 0.07464, 0.04134, 0.0481, 0.04144, 0.005414, 0.05048, 0.985, 0.9855, 0.9869, 0.9889, 0.991, 0.994, 0.9957, 0.9971, 0.9978, 0.9978, 0.9955, 0.9922, 0.9899, 0.988, 0.9863, 0.9853, 0.9925, 0.9898, 0.9898, 0.9905, 0.9918, 0.9931, 0.9949, 0.9958, 0.9967, 0.9973, 0.9971, 0.9964, 0.9953, 0.9942, 0.9922, 0.9906, 0.9897, 0.9942, 0.9332, 0.4189, 0.7955, 0.07674, 0.1051, 0.1208, 0.4555, 0.8985, 0.9616, 0.9573, 0.9492, 0.0206, 0.6097, 0.6262, 0.018, 0.2359, 0.9506, 0.1675, 0.1201, 0.1928, 0.8808, 0.8824, 0.2661, 0.6481, 0.9375, 0.9103, 0.1008, 0.01486, 0.1077, 0.5504, 0.9447, 0.9354, 0.05453, 0.4887, 0.6558, 0.04731, 0.3076, 0.9238, 0.9712, 0.955, 0.9135, 0.8904, 0.8638, 0.9491, 0.9379, 0.9638, 0.9286, 0.9237, 0.8435, 0.9637, 0.9687, 0.9258, 0.9267, 0.9417, 0.9637, 0.9573, 0.9143, 0.9131, 0.9435, 0.9551, 0.9365, 0.927, 0.8913, 0.9629, 0.9655, 0.9599, 0.8986, 0.8537, 0.9583, 0.9315, 0.9653, 0.9581, 0.8453, 0.9262, 0.9394, 0.9504, 0.9448, 0.9161, 0.9365, 0.9564, 0.9514, 0.9063, 0.9542]): _vg.add([_i], _w, 'REPLACE')
_vg = ob_cylinder.vertex_groups.new(name='pelvis.001')
for _i, _w in zip([0, 1, 2, 3, 4, 5, 6, 7, 8, 9, 10, 11, 13, 21, 23, 25, 27, 28, 29, 30, 31, 32, 33, 34, 35, 36, 37, 38, 39, 40, 41, 42, 43, 44, 45, 46, 47, 48, 49, 50, 51, 52, 53, 54, 55, 56, 57, 58, 59, 60, 61, 62, 63, 64, 65, 66, 67, 68, 69, 70, 71, 72, 73, 74, 75, 76, 77, 78, 79, 80, 81, 82, 83, 84, 85, 86, 87, 88, 89, 90, 91, 92, 93, 94, 95, 162, 164, 205, 206, 207, 208, 209, 210], [0.01114, 0.04256, 0.00949, 0.05008, 0.01991, 0.05935, 0.01894, 0.06517, 0.01326, 0.06347, 0.002565, 0.03921, 0.009956, 0.004813, 0.01283, 0.02053, 0.02884, 0.002178, 0.03489, 0.008409, 0.0392, 0.1419, 0.1583, 0.1857, 0.1968, 0.1952, 0.1634, 0.1176, 0.08881, 0.08661, 0.09464, 0.1062, 0.1179, 0.1277, 0.1351, 0.1394, 0.1404, 0.8587, 0.861, 0.8639, 0.8718, 0.8872, 0.9229, 0.9398, 0.9445, 0.9384, 0.9234, 0.9071, 0.8931, 0.8811, 0.8726, 0.8652, 0.8595, 0.7939, 0.8245, 0.8498, 0.8637, 0.8791, 0.892, 0.9097, 0.9056, 0.8996, 0.915, 0.9291, 0.9269, 0.8753, 0.8109, 0.783, 0.784, 0.12, 0.1248, 0.1365, 0.1396, 0.1407, 0.1356, 0.107, 0.06683, 0.02789, 0.05727, 0.08793, 0.1268, 0.03929, 0.02287, 0.1156, 0.1198, 0.008206, 0.004361, 0.003862, 0.05683, 0.1875, 0.9045, 0.8873, 0.1444]): _vg.add([_i], _w, 'REPLACE')
_vg = ob_cylinder.vertex_groups.new(name='pelvis.002')
for _i, _w in zip([0, 1, 2, 3, 4, 5, 6, 7, 8, 9, 10, 11, 12, 13, 14, 15, 16, 17, 18, 19, 20, 21, 22, 23, 24, 25, 26, 27, 28, 29, 30, 31, 32, 33, 34, 35, 36, 37, 38, 39, 40, 41, 42, 43, 44, 45, 46, 47, 48, 49, 50, 51, 52, 53, 54, 55, 56, 57, 58, 59, 60, 61, 62, 63, 205, 206, 207, 208], [0.9688, 0.9528, 0.9697, 0.9489, 0.9644, 0.9396, 0.965, 0.9338, 0.9679, 0.9356, 0.9734, 0.9549, 0.9767, 0.9698, 0.9819, 0.9761, 0.9864, 0.9775, 0.9845, 0.9757, 0.9832, 0.9723, 0.9812, 0.9682, 0.9811, 0.9642, 0.9759, 0.9599, 0.9734, 0.9567, 0.9702, 0.9545, 0.8549, 0.8384, 0.8109, 0.8, 0.8021, 0.8349, 0.8815, 0.9107, 0.9129, 0.9048, 0.893, 0.8809, 0.8705, 0.8625, 0.8576, 0.8564, 0.1201, 0.1203, 0.1195, 0.1136, 0.101, 0.0695, 0.05553, 0.05135, 0.05672, 0.07192, 0.08781, 0.09952, 0.1071, 0.1105, 0.1141, 0.1184, 0.9727, 0.9424, 0.8102, 0.08576]): _vg.add([_i], _w, 'REPLACE')
_m = ob_cylinder.modifiers.new('Subsurf', 'SUBSURF')
_m.uv_smooth = 'PRESERVE_CORNERS'
_m.quality = 2
_m.show_only_control_edges = False
_m = ob_cylinder.modifiers.new('Armature', 'ARMATURE')
_m.object = ob_game_engine

# ---- collection membership
col_collection_1.objects.link(ob_game_engine)
col_collection_1.objects.link(ob_cylinder)

# ---- scene / render settings (as saved in the file)
scene.frame_start = 1; scene.frame_end = 250; scene.frame_set(0)
scene.render.engine = 'CYCLES'
scene.render.resolution_percentage = 50
scene.render.fps = 25
scene.render.dither_intensity = 0.0
scene.cycles.use_denoising = False
scene.cycles.samples = 128
scene.cycles.sampling_pattern = 'TABULATED_SOBOL'
scene.cycles.use_adaptive_sampling = False
scene.cycles.use_light_tree = False
scene.cycles.blur_glossy = 0.0
scene.cycles.sample_clamp_indirect = 0.0
scene.view_settings.view_transform = 'Standard'
bpy.context.view_layer.update()

# ---- added for rendering (the .blend has no active camera and no usable light): camera, sun
cam_auto = bpy.data.cameras.new('AutoCamera')
cam_auto.lens = 50.0
cam_auto.sensor_width = 36.0
cam_auto.clip_end = 1000.0
ob_auto_camera = bpy.data.objects.new('AutoCamera', cam_auto)
scene.collection.objects.link(ob_auto_camera)
ob_auto_camera.location = (2.53168, -2.89053, 3.03913)
ob_auto_camera.rotation_euler = (1.09748, -7.21219e-08, 0.694738)
scene.camera = ob_auto_camera
light_auto_sun = bpy.data.lights.new('AutoSun', 'SUN')
light_auto_sun.energy = 3.0
light_auto_sun.angle = 0.0523599
ob_auto_sun = bpy.data.objects.new('AutoSun', light_auto_sun)
scene.collection.objects.link(ob_auto_sun)
ob_auto_sun.rotation_euler = (0.872665, 0.174533, 0.523599)
bpy.context.view_layer.update()
